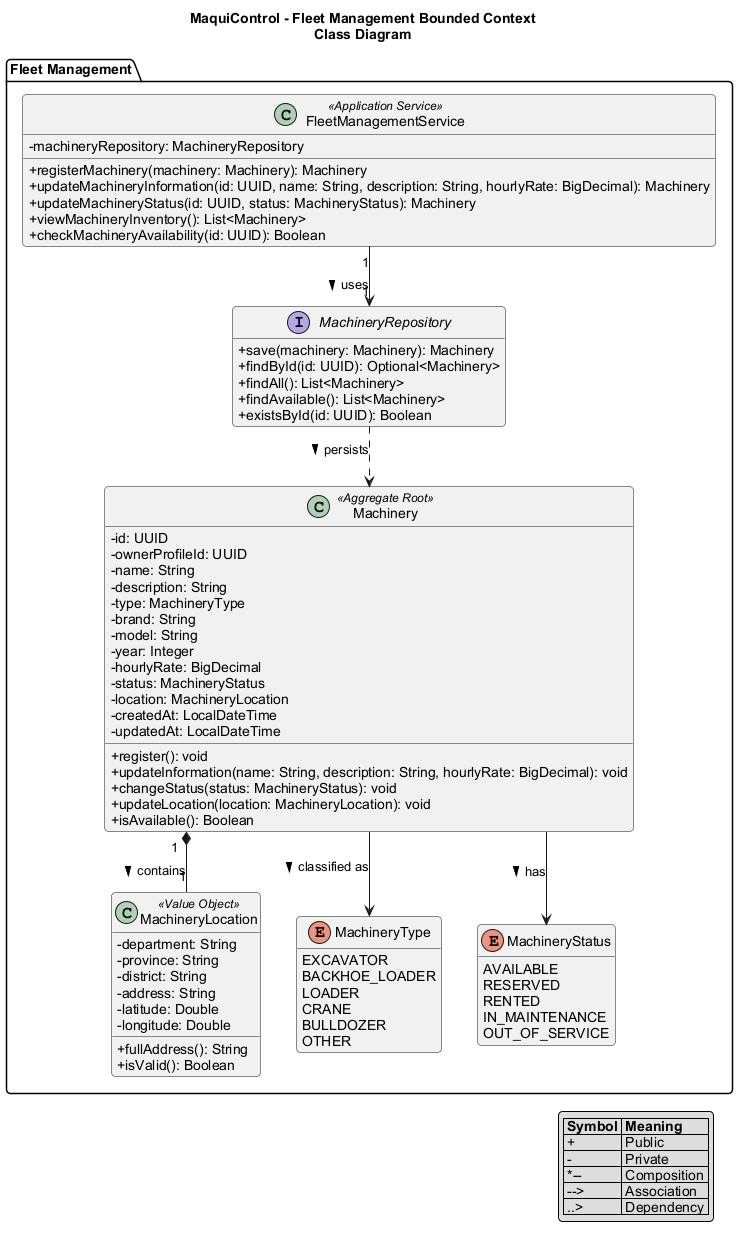

The diagram above was rendered by PlantUML. Its source (embedded in the PNG):
@startuml
title MaquiControl - Fleet Management Bounded Context\nClass Diagram

skinparam classAttributeIconSize 0
skinparam shadowing false
skinparam roundcorner 8
skinparam defaultFontName Arial
skinparam linetype ortho
hide empty members

package "Fleet Management" {

  class Machinery <<Aggregate Root>> {
    - id: UUID
    - ownerProfileId: UUID
    - name: String
    - description: String
    - type: MachineryType
    - brand: String
    - model: String
    - year: Integer
    - hourlyRate: BigDecimal
    - status: MachineryStatus
    - location: MachineryLocation
    - createdAt: LocalDateTime
    - updatedAt: LocalDateTime
    + register(): void
    + updateInformation(name: String, description: String, hourlyRate: BigDecimal): void
    + changeStatus(status: MachineryStatus): void
    + updateLocation(location: MachineryLocation): void
    + isAvailable(): Boolean
  }

  class MachineryLocation <<Value Object>> {
    - department: String
    - province: String
    - district: String
    - address: String
    - latitude: Double
    - longitude: Double
    + fullAddress(): String
    + isValid(): Boolean
  }

  enum MachineryType {
    EXCAVATOR
    BACKHOE_LOADER
    LOADER
    CRANE
    BULLDOZER
    OTHER
  }

  enum MachineryStatus {
    AVAILABLE
    RESERVED
    RENTED
    IN_MAINTENANCE
    OUT_OF_SERVICE
  }

  interface MachineryRepository {
    + save(machinery: Machinery): Machinery
    + findById(id: UUID): Optional<Machinery>
    + findAll(): List<Machinery>
    + findAvailable(): List<Machinery>
    + existsById(id: UUID): Boolean
  }

  class FleetManagementService <<Application Service>> {
    - machineryRepository: MachineryRepository
    + registerMachinery(machinery: Machinery): Machinery
    + updateMachineryInformation(id: UUID, name: String, description: String, hourlyRate: BigDecimal): Machinery
    + updateMachineryStatus(id: UUID, status: MachineryStatus): Machinery
    + viewMachineryInventory(): List<Machinery>
    + checkMachineryAvailability(id: UUID): Boolean
  }
}

Machinery "1" *-- "1" MachineryLocation : contains >
Machinery --> MachineryType : classified as >
Machinery --> MachineryStatus : has >
FleetManagementService "1" --> "1" MachineryRepository : uses >
MachineryRepository ..> Machinery : persists >

legend right
  |= Symbol |= Meaning |
  | + | Public |
  | - | Private |
  | *-- | Composition |
  | --> | Association |
  | ..> | Dependency |
endlegend

@enduml